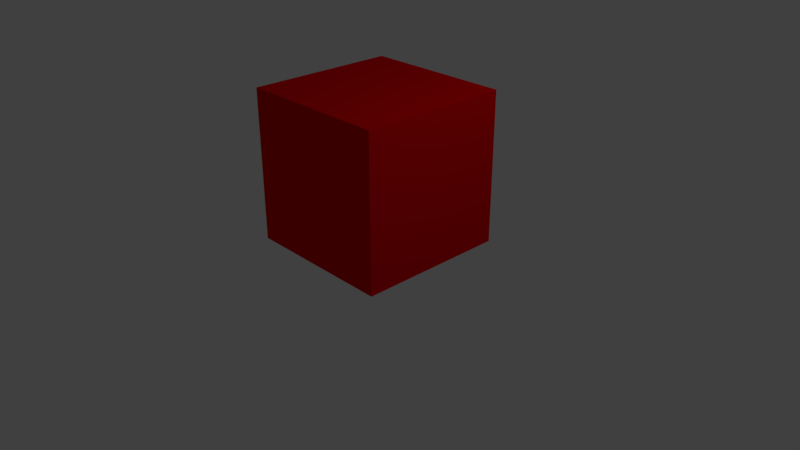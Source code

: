 # Source: Enemy.blend  (saved by Blender 2.79.0; exported with 4.5.12 LTS)
import bpy
from mathutils import Matrix  # noqa: F401  (used for matrix-valued properties, if any)

bpy.ops.wm.read_factory_settings(use_empty=True)
scene = bpy.context.scene
scene.name = 'Scene'

# ---- collections
col_collection_1 = bpy.data.collections.new('Collection 1'); scene.collection.children.link(col_collection_1)

# ---- materials (node trees are filled in below, after node groups)
mat_material = bpy.data.materials.new('Material')
mat_material.alpha_threshold = 0.0
mat_material.use_transparent_shadow = False
mat_material.diffuse_color = (0.8, 0.0, 0.002413, 1.0)
mat_material.specular_color = (1.0, 0.9834, 0.0)
mat_material.roughness = 0.5
mat_material.line_color = (0.0, 0.0, 0.0, 1.0)

# ---- material node trees

# ---- world
world_world = bpy.data.worlds.new('World'); scene.world = world_world
world_world.color = (0.05088, 0.05088, 0.05088)
world_world.use_sun_shadow = False
world_world.sun_shadow_jitter_overblur = 0.0
world_world.cycles.sampling_method = 'MANUAL'

# ---- cameras
cam_camera = bpy.data.cameras.new('Camera')
cam_camera.clip_end = 100.0
cam_camera.lens = 35.0
cam_camera.sensor_width = 32.0
cam_camera.sensor_height = 18.0
cam_camera.ortho_scale = 7.314
cam_camera.dof.focus_distance = 0.0
cam_camera.dof.aperture_fstop = 128.0

# ---- lights
light_lamp = bpy.data.lights.new('Lamp', 'POINT')
light_lamp.transmission_factor = 0.0
light_lamp.cutoff_distance = 30.0
light_lamp.energy = 100.0
light_lamp.shadow_buffer_clip_start = 1.001
light_lamp.shadow_soft_size = 0.1
light_lamp.shadow_maximum_resolution = 0.006
light_lamp.use_absolute_resolution = True

# ---- meshes
me_cube = bpy.data.meshes.new('Cube')
me_cube.from_pydata([(1.0, 1.0, -1.0), (1.0, -1.0, -1.0), (-1.0, -1.0, -1.0), (-1.0, 1.0, -1.0), (1.0, 1.0, 1.0), (1.0, -1.0, 1.0), (-1.0, -1.0, 1.0), (-1.0, 1.0, 1.0)], [], [(0, 1, 2, 3), (4, 7, 6, 5), (0, 4, 5, 1), (1, 5, 6, 2), (2, 6, 7, 3), (4, 0, 3, 7)])
me_cube.materials.append(mat_material)
me_cube.use_remesh_preserve_volume = False
me_cube.use_remesh_preserve_attributes = False
me_cube.use_mirror_vertex_groups = False
me_cube.update()

# ---- objects
ob_cube = bpy.data.objects.new('Cube', me_cube)
ob_lamp = bpy.data.objects.new('Lamp', light_lamp)
ob_camera = bpy.data.objects.new('Camera', cam_camera)

# ---- transforms, parenting, visibility, modifiers, constraints
ob_cube.location = (0.05845, 0.1002, 1.194)
ob_cube.lock_rotations_4d = False
ob_cube.empty_display_type = 'ARROWS'
ob_cube.lineart.crease_threshold = 0.0
ob_lamp.location = (4.076, 1.005, 5.904)
ob_lamp.rotation_euler = (0.6503, 0.05522, 1.866)
ob_lamp.lock_rotations_4d = False
ob_lamp.empty_display_type = 'ARROWS'
ob_lamp.color = (0.0, 0.0, 0.0, 0.0)
ob_lamp.lineart.crease_threshold = 0.0
ob_camera.location = (7.481, -6.508, 5.344)
ob_camera.rotation_euler = (1.109, 0.0, 0.8149)
ob_camera.lock_rotations_4d = False
ob_camera.empty_display_type = 'ARROWS'
ob_camera.color = (0.0, 0.0, 0.0, 0.0)
ob_camera.display_type = 'WIRE'
ob_camera.lineart.crease_threshold = 0.0

# ---- collection membership
col_collection_1.objects.link(ob_cube)
col_collection_1.objects.link(ob_lamp)
col_collection_1.objects.link(ob_camera)

# ---- scene / render settings (as saved in the file)
scene.camera = ob_camera
scene.frame_start = 1; scene.frame_end = 250; scene.frame_set(1)
scene.render.engine = 'BLENDER_EEVEE_NEXT'
scene.render.resolution_percentage = 50
scene.render.dither_intensity = 0.0
scene.cycles.use_denoising = False
scene.cycles.samples = 128
scene.cycles.sampling_pattern = 'TABULATED_SOBOL'
scene.cycles.use_adaptive_sampling = False
scene.cycles.use_light_tree = False
scene.cycles.blur_glossy = 0.0
scene.cycles.sample_clamp_indirect = 0.0
scene.view_settings.view_transform = 'Standard'
bpy.context.view_layer.update()
